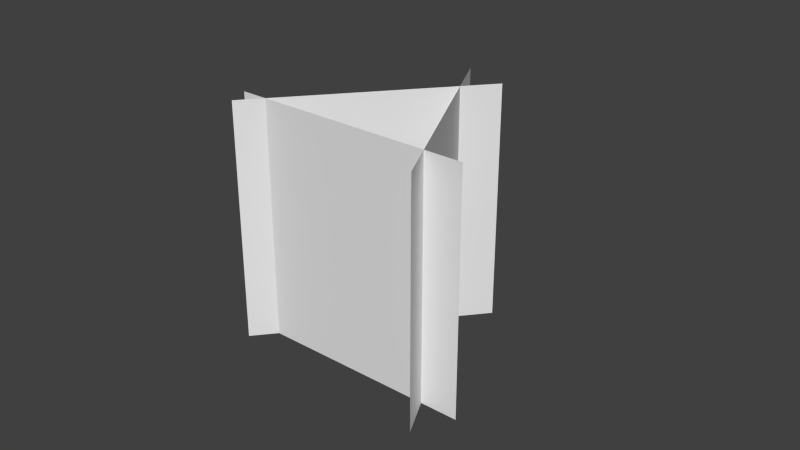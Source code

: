 # Source: sp_grass4.blend  (saved by Blender 2.70.0; exported with 4.5.12 LTS)
import bpy
from mathutils import Matrix  # noqa: F401  (used for matrix-valued properties, if any)

bpy.ops.wm.read_factory_settings(use_empty=True)
scene = bpy.context.scene
scene.name = 'Scene'

# ---- collections
col_collection_1 = bpy.data.collections.new('Collection 1'); scene.collection.children.link(col_collection_1)

# ---- materials (node trees are filled in below, after node groups)
mat_material_001 = bpy.data.materials.new('Material.001')
mat_material_001.alpha_threshold = 0.0
mat_material_001.use_transparent_shadow = False
mat_material_001.roughness = 0.5
mat_material_001.specular_intensity = 0.0
mat_material_001.line_color = (0.0, 0.0, 0.0, 1.0)

# ---- material node trees

# ---- world
world_world = bpy.data.worlds.new('World'); scene.world = world_world
world_world.color = (0.05088, 0.05088, 0.05088)
world_world.use_sun_shadow = False
world_world.sun_shadow_jitter_overblur = 0.0
world_world.cycles.sampling_method = 'MANUAL'
world_world.cycles.sample_map_resolution = 256

# ---- meshes
me_plane = bpy.data.meshes.new('Plane')
me_plane.from_pydata([(1.0, -1.0, -0.06059), (-1.0, -1.0, -0.06058), (1.0, 1.0, -0.06059), (-1.0, 1.0, -0.06059), (-0.84, -1.0, -0.3767), (0.0393, -1.0, 1.42), (-0.84, 1.0, -0.3767), (0.0393, 1.0, 1.42), (0.9317, 1.0, -0.2445), (-0.3542, 1.0, 1.287), (0.9317, -1.0, -0.2445), (-0.3542, -1.0, 1.287)], [], [(0, 1, 3, 2), (4, 5, 7, 6), (11, 10, 8, 9)])
_uv = me_plane.uv_layers.new(name='UVMap')
_uv.uv.foreach_set('vector', [0.03579, 0.06596, 0.9235, 0.06596, 0.9235, 0.9893, 0.03579, 0.9893, 0.03579, 0.06596, 0.9235, 0.06596, 0.9235, 0.9893, 0.03579, 0.9893, 0.03579, 0.06596, 0.9235, 0.06596, 0.9235, 0.9893, 0.03579, 0.9893])
me_plane.materials.append(mat_material_001)
me_plane.use_remesh_preserve_volume = False
me_plane.use_remesh_preserve_attributes = False
me_plane.use_mirror_vertex_groups = False
me_plane.update()

# ---- objects
ob_plane = bpy.data.objects.new('Plane', me_plane)

# ---- transforms, parenting, visibility, modifiers, constraints
ob_plane.location = (0.0, 0.0, 0.03447)
ob_plane.rotation_euler = (1.571, 0.0, -3.142)
ob_plane.scale = (0.0386, 0.0386, 0.0386)
ob_plane.lineart.crease_threshold = 0.0

# ---- collection membership
col_collection_1.objects.link(ob_plane)

# ---- scene / render settings (as saved in the file)
scene.frame_start = 1; scene.frame_end = 250; scene.frame_set(1)
scene.render.engine = 'BLENDER_EEVEE_NEXT'
scene.render.resolution_percentage = 50
scene.render.dither_intensity = 0.0
scene.cycles.use_denoising = False
scene.cycles.samples = 10
scene.cycles.sampling_pattern = 'TABULATED_SOBOL'
scene.cycles.light_sampling_threshold = 0.0
scene.cycles.use_adaptive_sampling = False
scene.cycles.use_light_tree = False
scene.cycles.blur_glossy = 0.0
scene.cycles.volume_bounces = 1
scene.cycles.pixel_filter_type = 'GAUSSIAN'
scene.cycles.sample_clamp_indirect = 0.0
scene.view_settings.view_transform = 'Standard'
bpy.context.view_layer.update()

# ---- added for rendering (the .blend has no active camera and no usable light): camera, sun
cam_auto = bpy.data.cameras.new('AutoCamera')
cam_auto.lens = 50.0
cam_auto.sensor_width = 36.0
cam_auto.clip_end = 1000.0
ob_auto_camera = bpy.data.objects.new('AutoCamera', cam_auto)
scene.collection.objects.link(ob_auto_camera)
ob_auto_camera.location = (0.185045, -0.201929, 0.182501)
ob_auto_camera.rotation_euler = (1.09748, -7.21219e-08, 0.694738)
scene.camera = ob_auto_camera
light_auto_sun = bpy.data.lights.new('AutoSun', 'SUN')
light_auto_sun.energy = 3.0
light_auto_sun.angle = 0.0523599
ob_auto_sun = bpy.data.objects.new('AutoSun', light_auto_sun)
scene.collection.objects.link(ob_auto_sun)
ob_auto_sun.rotation_euler = (0.872665, 0.174533, 0.523599)
bpy.context.view_layer.update()

